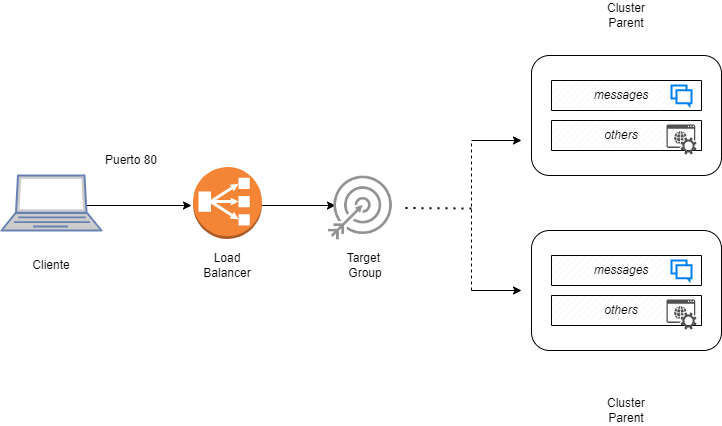

The diagram above was exported from draw.io. Its source (the exported page's mxGraphModel, read from the mxfile embedded in the PNG):
<mxGraphModel dx="1360" dy="777" grid="1" gridSize="10" guides="1" tooltips="1" connect="1" arrows="1" fold="1" page="1" pageScale="1" pageWidth="827" pageHeight="1169" math="0" shadow="0">
  <root>
    <mxCell id="0" />
    <mxCell id="1" parent="0" />
    <mxCell id="Jw_xNXF4NUcZb98Ut1nh-5" value="" style="edgeStyle=orthogonalEdgeStyle;rounded=0;orthogonalLoop=1;jettySize=auto;html=1;" edge="1" parent="1">
      <mxGeometry relative="1" as="geometry">
        <mxPoint x="115" y="365" as="sourcePoint" />
        <mxPoint x="220" y="365" as="targetPoint" />
      </mxGeometry>
    </mxCell>
    <mxCell id="Jw_xNXF4NUcZb98Ut1nh-6" value="" style="edgeStyle=orthogonalEdgeStyle;rounded=0;orthogonalLoop=1;jettySize=auto;html=1;" edge="1" parent="1">
      <mxGeometry relative="1" as="geometry">
        <mxPoint x="280.98" y="365" as="sourcePoint" />
        <mxPoint x="364" y="365" as="targetPoint" />
      </mxGeometry>
    </mxCell>
    <mxCell id="Jw_xNXF4NUcZb98Ut1nh-11" value="Target&amp;nbsp; Group" style="text;html=1;strokeColor=none;fillColor=none;align=center;verticalAlign=middle;whiteSpace=wrap;rounded=0;" vertex="1" parent="1">
      <mxGeometry x="364" y="410" width="60" height="30" as="geometry" />
    </mxCell>
    <mxCell id="Jw_xNXF4NUcZb98Ut1nh-12" value="Load Balancer" style="text;html=1;strokeColor=none;fillColor=none;align=center;verticalAlign=middle;whiteSpace=wrap;rounded=0;" vertex="1" parent="1">
      <mxGeometry x="223.99" y="410" width="64.01" height="30" as="geometry" />
    </mxCell>
    <mxCell id="Jw_xNXF4NUcZb98Ut1nh-13" value="Cliente" style="text;html=1;strokeColor=none;fillColor=none;align=center;verticalAlign=middle;whiteSpace=wrap;rounded=0;" vertex="1" parent="1">
      <mxGeometry x="40" y="410" width="80" height="30" as="geometry" />
    </mxCell>
    <mxCell id="Jw_xNXF4NUcZb98Ut1nh-15" value="" style="fontColor=#0066CC;verticalAlign=top;verticalLabelPosition=bottom;labelPosition=center;align=center;html=1;outlineConnect=0;fillColor=#CCCCCC;strokeColor=#6881B3;gradientColor=none;gradientDirection=north;strokeWidth=2;shape=mxgraph.networks.laptop;" vertex="1" parent="1">
      <mxGeometry x="30" y="335" width="100" height="55" as="geometry" />
    </mxCell>
    <mxCell id="Jw_xNXF4NUcZb98Ut1nh-16" value="Puerto 80" style="text;html=1;strokeColor=none;fillColor=none;align=center;verticalAlign=middle;whiteSpace=wrap;rounded=0;" vertex="1" parent="1">
      <mxGeometry x="120" y="305" width="80" height="30" as="geometry" />
    </mxCell>
    <mxCell id="Jw_xNXF4NUcZb98Ut1nh-17" value="" style="outlineConnect=0;dashed=0;verticalLabelPosition=bottom;verticalAlign=top;align=center;html=1;shape=mxgraph.aws3.classic_load_balancer;fillColor=#F58536;gradientColor=none;" vertex="1" parent="1">
      <mxGeometry x="221.49" y="326.5" width="69" height="72" as="geometry" />
    </mxCell>
    <mxCell id="Jw_xNXF4NUcZb98Ut1nh-20" value="" style="shape=image;html=1;verticalAlign=top;verticalLabelPosition=bottom;labelBackgroundColor=#ffffff;imageAspect=0;aspect=fixed;image=https://cdn1.iconfinder.com/data/icons/hawcons/32/699953-icon-41-target-arrow-128.png" vertex="1" parent="1">
      <mxGeometry x="346.5" y="325" width="85" height="85" as="geometry" />
    </mxCell>
    <mxCell id="Jw_xNXF4NUcZb98Ut1nh-21" value="" style="endArrow=none;dashed=1;html=1;dashPattern=1 3;strokeWidth=2;rounded=0;entryX=1;entryY=0.5;entryDx=0;entryDy=0;" edge="1" parent="1" target="Jw_xNXF4NUcZb98Ut1nh-20">
      <mxGeometry width="50" height="50" relative="1" as="geometry">
        <mxPoint x="500" y="368" as="sourcePoint" />
        <mxPoint x="400" y="340" as="targetPoint" />
      </mxGeometry>
    </mxCell>
    <mxCell id="Jw_xNXF4NUcZb98Ut1nh-22" value="" style="endArrow=none;dashed=1;html=1;rounded=0;" edge="1" parent="1">
      <mxGeometry width="50" height="50" relative="1" as="geometry">
        <mxPoint x="500" y="450" as="sourcePoint" />
        <mxPoint x="500" y="300" as="targetPoint" />
      </mxGeometry>
    </mxCell>
    <mxCell id="Jw_xNXF4NUcZb98Ut1nh-23" value="" style="endArrow=classic;html=1;rounded=0;" edge="1" parent="1">
      <mxGeometry relative="1" as="geometry">
        <mxPoint x="500" y="300" as="sourcePoint" />
        <mxPoint x="550" y="300" as="targetPoint" />
      </mxGeometry>
    </mxCell>
    <mxCell id="Jw_xNXF4NUcZb98Ut1nh-28" value="" style="endArrow=classic;html=1;rounded=0;" edge="1" parent="1">
      <mxGeometry relative="1" as="geometry">
        <mxPoint x="500" y="450" as="sourcePoint" />
        <mxPoint x="550" y="450" as="targetPoint" />
      </mxGeometry>
    </mxCell>
    <mxCell id="Jw_xNXF4NUcZb98Ut1nh-29" value="" style="rounded=1;whiteSpace=wrap;html=1;fillColor=none;" vertex="1" parent="1">
      <mxGeometry x="560" y="215" width="190" height="120" as="geometry" />
    </mxCell>
    <mxCell id="Jw_xNXF4NUcZb98Ut1nh-31" value="Cluster Parent" style="text;html=1;strokeColor=none;fillColor=none;align=center;verticalAlign=middle;whiteSpace=wrap;rounded=0;" vertex="1" parent="1">
      <mxGeometry x="625" y="160" width="60" height="30" as="geometry" />
    </mxCell>
    <mxCell id="Jw_xNXF4NUcZb98Ut1nh-32" value="Cluster Parent" style="text;html=1;strokeColor=none;fillColor=none;align=center;verticalAlign=middle;whiteSpace=wrap;rounded=0;" vertex="1" parent="1">
      <mxGeometry x="625" y="555" width="60" height="30" as="geometry" />
    </mxCell>
    <mxCell id="Jw_xNXF4NUcZb98Ut1nh-34" value="" style="verticalLabelPosition=bottom;verticalAlign=top;html=1;shape=mxgraph.basic.patternFillRect;fillStyle=diag;step=5;fillStrokeWidth=0.2;fillStrokeColor=#dddddd;fillColor=none;" vertex="1" parent="1">
      <mxGeometry x="580" y="240" width="150" height="30" as="geometry" />
    </mxCell>
    <mxCell id="Jw_xNXF4NUcZb98Ut1nh-35" value="" style="verticalLabelPosition=bottom;verticalAlign=top;html=1;shape=mxgraph.basic.patternFillRect;fillStyle=diag;step=5;fillStrokeWidth=0.2;fillStrokeColor=#dddddd;fillColor=none;" vertex="1" parent="1">
      <mxGeometry x="580" y="280" width="150" height="30" as="geometry" />
    </mxCell>
    <mxCell id="Jw_xNXF4NUcZb98Ut1nh-37" value="&lt;i&gt;messages&lt;/i&gt;" style="text;html=1;strokeColor=none;fillColor=none;align=center;verticalAlign=middle;whiteSpace=wrap;rounded=0;" vertex="1" parent="1">
      <mxGeometry x="590" y="240" width="120" height="30" as="geometry" />
    </mxCell>
    <mxCell id="Jw_xNXF4NUcZb98Ut1nh-38" value="&lt;i&gt;others&lt;/i&gt;" style="text;html=1;strokeColor=none;fillColor=none;align=center;verticalAlign=middle;whiteSpace=wrap;rounded=0;" vertex="1" parent="1">
      <mxGeometry x="590" y="280" width="120" height="30" as="geometry" />
    </mxCell>
    <mxCell id="Jw_xNXF4NUcZb98Ut1nh-39" value="" style="html=1;verticalLabelPosition=bottom;align=center;labelBackgroundColor=#ffffff;verticalAlign=top;strokeWidth=2;strokeColor=#0080F0;shadow=0;dashed=0;shape=mxgraph.ios7.icons.messages;fillColor=none;" vertex="1" parent="1">
      <mxGeometry x="700" y="245" width="20" height="20" as="geometry" />
    </mxCell>
    <mxCell id="Jw_xNXF4NUcZb98Ut1nh-43" value="" style="sketch=0;pointerEvents=1;shadow=0;dashed=0;html=1;strokeColor=none;fillColor=#505050;labelPosition=center;verticalLabelPosition=bottom;verticalAlign=top;outlineConnect=0;align=center;shape=mxgraph.office.services.online_hosted_services;" vertex="1" parent="1">
      <mxGeometry x="695" y="284" width="30" height="30" as="geometry" />
    </mxCell>
    <mxCell id="Jw_xNXF4NUcZb98Ut1nh-51" value="" style="rounded=1;whiteSpace=wrap;html=1;fillColor=none;" vertex="1" parent="1">
      <mxGeometry x="560" y="390" width="190" height="120" as="geometry" />
    </mxCell>
    <mxCell id="Jw_xNXF4NUcZb98Ut1nh-52" value="" style="verticalLabelPosition=bottom;verticalAlign=top;html=1;shape=mxgraph.basic.patternFillRect;fillStyle=diag;step=5;fillStrokeWidth=0.2;fillStrokeColor=#dddddd;fillColor=none;" vertex="1" parent="1">
      <mxGeometry x="580" y="415" width="150" height="30" as="geometry" />
    </mxCell>
    <mxCell id="Jw_xNXF4NUcZb98Ut1nh-53" value="" style="verticalLabelPosition=bottom;verticalAlign=top;html=1;shape=mxgraph.basic.patternFillRect;fillStyle=diag;step=5;fillStrokeWidth=0.2;fillStrokeColor=#dddddd;fillColor=none;" vertex="1" parent="1">
      <mxGeometry x="580" y="455" width="150" height="30" as="geometry" />
    </mxCell>
    <mxCell id="Jw_xNXF4NUcZb98Ut1nh-54" value="&lt;i&gt;messages&lt;/i&gt;" style="text;html=1;strokeColor=none;fillColor=none;align=center;verticalAlign=middle;whiteSpace=wrap;rounded=0;" vertex="1" parent="1">
      <mxGeometry x="590" y="415" width="120" height="30" as="geometry" />
    </mxCell>
    <mxCell id="Jw_xNXF4NUcZb98Ut1nh-55" value="&lt;i&gt;others&lt;/i&gt;" style="text;html=1;strokeColor=none;fillColor=none;align=center;verticalAlign=middle;whiteSpace=wrap;rounded=0;" vertex="1" parent="1">
      <mxGeometry x="590" y="455" width="120" height="30" as="geometry" />
    </mxCell>
    <mxCell id="Jw_xNXF4NUcZb98Ut1nh-56" value="" style="html=1;verticalLabelPosition=bottom;align=center;labelBackgroundColor=#ffffff;verticalAlign=top;strokeWidth=2;strokeColor=#0080F0;shadow=0;dashed=0;shape=mxgraph.ios7.icons.messages;fillColor=none;" vertex="1" parent="1">
      <mxGeometry x="700" y="420" width="20" height="20" as="geometry" />
    </mxCell>
    <mxCell id="Jw_xNXF4NUcZb98Ut1nh-57" value="" style="sketch=0;pointerEvents=1;shadow=0;dashed=0;html=1;strokeColor=none;fillColor=#505050;labelPosition=center;verticalLabelPosition=bottom;verticalAlign=top;outlineConnect=0;align=center;shape=mxgraph.office.services.online_hosted_services;" vertex="1" parent="1">
      <mxGeometry x="695" y="459" width="30" height="30" as="geometry" />
    </mxCell>
  </root>
</mxGraphModel>